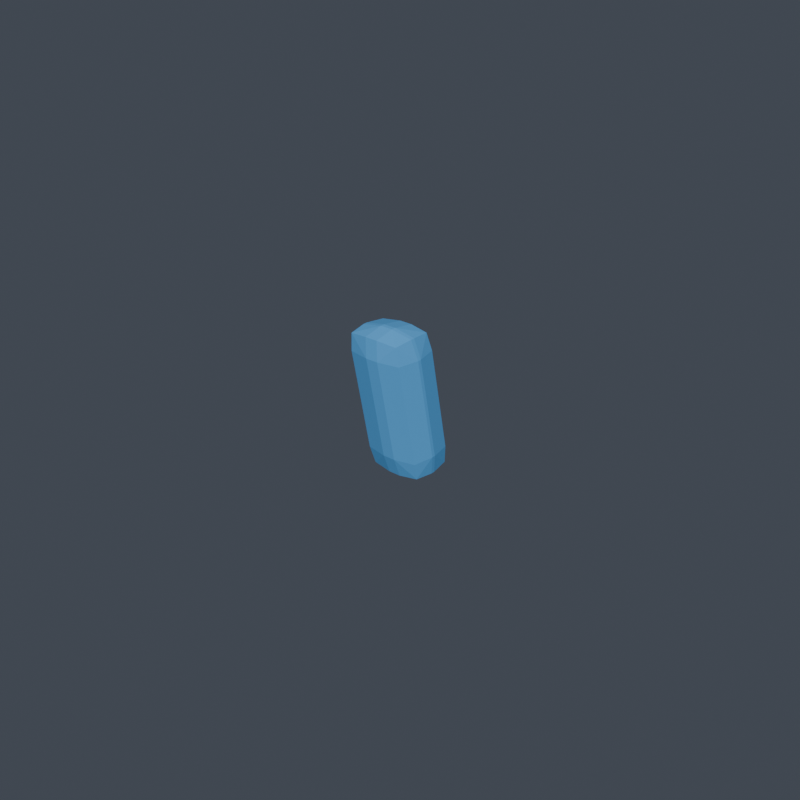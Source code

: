 # Source: left_shoulder__shoulder_fin__winged.blend  (saved by Blender 5.1.30; exported with 4.5.12 LTS)
import bpy
from mathutils import Matrix  # noqa: F401  (used for matrix-valued properties, if any)

bpy.ops.wm.read_factory_settings(use_empty=True)
scene = bpy.context.scene
scene.name = 'Scene'

# ---- collections
col_vrm_body_proxy = bpy.data.collections.new('vrm_body_proxy'); scene.collection.children.link(col_vrm_body_proxy)
col_review_rig = bpy.data.collections.new('review_rig'); scene.collection.children.link(col_review_rig)
col_armor_active = bpy.data.collections.new('armor_active'); scene.collection.children.link(col_armor_active)
col_build_armor_back__rear_core_v001 = bpy.data.collections.new('build_armor_back__rear_core_v001'); scene.collection.children.link(col_build_armor_back__rear_core_v001)
col_build_armor_back__scapula_shell_v001 = bpy.data.collections.new('build_armor_back__scapula_shell_v001'); scene.collection.children.link(col_build_armor_back__scapula_shell_v001)
col_build_armor_back__spine_ridge_v001 = bpy.data.collections.new('build_armor_back__spine_ridge_v001'); scene.collection.children.link(col_build_armor_back__spine_ridge_v001)
col_build_armor_chest__broad_guard_v001 = bpy.data.collections.new('build_armor_chest__broad_guard_v001'); scene.collection.children.link(col_build_armor_chest__broad_guard_v001)
col_build_armor_chest__split_rib_v001 = bpy.data.collections.new('build_armor_chest__split_rib_v001'); scene.collection.children.link(col_build_armor_chest__split_rib_v001)
col_build_armor_chest__v_core_v001 = bpy.data.collections.new('build_armor_chest__v_core_v001'); scene.collection.children.link(col_build_armor_chest__v_core_v001)
col_build_armor_helmet__crest_guardian_v001 = bpy.data.collections.new('build_armor_helmet__crest_guardian_v001'); scene.collection.children.link(col_build_armor_helmet__crest_guardian_v001)
col_build_armor_helmet__heroic_face_v001 = bpy.data.collections.new('build_armor_helmet__heroic_face_v001'); scene.collection.children.link(col_build_armor_helmet__heroic_face_v001)
col_build_armor_helmet__sleek_visor_v001 = bpy.data.collections.new('build_armor_helmet__sleek_visor_v001'); scene.collection.children.link(col_build_armor_helmet__sleek_visor_v001)
col_build_armor_left_boot__ankle_cuff_v001 = bpy.data.collections.new('build_armor_left_boot__ankle_cuff_v001'); scene.collection.children.link(col_build_armor_left_boot__ankle_cuff_v001)
col_build_armor_left_boot__heel_guard_v001 = bpy.data.collections.new('build_armor_left_boot__heel_guard_v001'); scene.collection.children.link(col_build_armor_left_boot__heel_guard_v001)
col_build_armor_left_boot__toe_hero_v001 = bpy.data.collections.new('build_armor_left_boot__toe_hero_v001'); scene.collection.children.link(col_build_armor_left_boot__toe_hero_v001)
col_build_armor_left_shin__knee_trim_v001 = bpy.data.collections.new('build_armor_left_shin__knee_trim_v001'); scene.collection.children.link(col_build_armor_left_shin__knee_trim_v001)
col_build_armor_left_shin__shin_spike_v001 = bpy.data.collections.new('build_armor_left_shin__shin_spike_v001'); scene.collection.children.link(col_build_armor_left_shin__shin_spike_v001)
col_build_armor_left_shin__stream_shin_v001 = bpy.data.collections.new('build_armor_left_shin__stream_shin_v001'); scene.collection.children.link(col_build_armor_left_shin__stream_shin_v001)
col_build_armor_left_shoulder__heavy_guard_v001 = bpy.data.collections.new('build_armor_left_shoulder__heavy_guard_v001'); scene.collection.children.link(col_build_armor_left_shoulder__heavy_guard_v001)
col_build_armor_left_shoulder__sleek_cap_v001 = bpy.data.collections.new('build_armor_left_shoulder__sleek_cap_v001'); scene.collection.children.link(col_build_armor_left_shoulder__sleek_cap_v001)
col_build_armor_left_shoulder__winged_fin_v001 = bpy.data.collections.new('build_armor_left_shoulder__winged_fin_v001'); scene.collection.children.link(col_build_armor_left_shoulder__winged_fin_v001)
col_build_armor_waist__hero_buckle_v001 = bpy.data.collections.new('build_armor_waist__hero_buckle_v001'); scene.collection.children.link(col_build_armor_waist__hero_buckle_v001)
col_build_armor_waist__side_clip_v001 = bpy.data.collections.new('build_armor_waist__side_clip_v001'); scene.collection.children.link(col_build_armor_waist__side_clip_v001)
col_build_armor_waist__wrap_belt_v001 = bpy.data.collections.new('build_armor_waist__wrap_belt_v001'); scene.collection.children.link(col_build_armor_waist__wrap_belt_v001)
col_build_topping_back_rear_core_compact_core_v001 = bpy.data.collections.new('build_topping_back_rear_core_compact_core_v001'); scene.collection.children.link(col_build_topping_back_rear_core_compact_core_v001)
col_build_topping_back_spine_ridge_compact_ridge_v001 = bpy.data.collections.new('build_topping_back_spine_ridge_compact_ridge_v001'); scene.collection.children.link(col_build_topping_back_spine_ridge_compact_ridge_v001)
col_build_topping_chest_chest_core_hero_v_v001 = bpy.data.collections.new('build_topping_chest_chest_core_hero_v_v001'); scene.collection.children.link(col_build_topping_chest_chest_core_hero_v_v001)
col_build_topping_chest_rib_trim_rib_stripe_v001 = bpy.data.collections.new('build_topping_chest_rib_trim_rib_stripe_v001'); scene.collection.children.link(col_build_topping_chest_rib_trim_rib_stripe_v001)
col_build_topping_helmet_crest_short_crest_v001 = bpy.data.collections.new('build_topping_helmet_crest_short_crest_v001'); scene.collection.children.link(col_build_topping_helmet_crest_short_crest_v001)
col_build_topping_helmet_visor_trim_slit_glow_v001 = bpy.data.collections.new('build_topping_helmet_visor_trim_slit_glow_v001'); scene.collection.children.link(col_build_topping_helmet_visor_trim_slit_glow_v001)
col_build_topping_left_shin_ankle_cuff_trim_cuff_v001 = bpy.data.collections.new('build_topping_left_shin_ankle_cuff_trim_cuff_v001'); scene.collection.children.link(col_build_topping_left_shin_ankle_cuff_trim_cuff_v001)
col_build_topping_left_shin_shin_spike_narrow_spike_v001 = bpy.data.collections.new('build_topping_left_shin_shin_spike_narrow_spike_v001'); scene.collection.children.link(col_build_topping_left_shin_shin_spike_narrow_spike_v001)
col_build_topping_left_shoulder_edge_trim_lip_v001 = bpy.data.collections.new('build_topping_left_shoulder_edge_trim_lip_v001'); scene.collection.children.link(col_build_topping_left_shoulder_edge_trim_lip_v001)
col_build_topping_left_shoulder_shoulder_fin_winged_v001 = bpy.data.collections.new('build_topping_left_shoulder_shoulder_fin_winged_v001'); scene.collection.children.link(col_build_topping_left_shoulder_shoulder_fin_winged_v001)
col_build_topping_right_shin_ankle_cuff_trim_cuff_v001 = bpy.data.collections.new('build_topping_right_shin_ankle_cuff_trim_cuff_v001'); scene.collection.children.link(col_build_topping_right_shin_ankle_cuff_trim_cuff_v001)
col_build_topping_right_shin_shin_spike_narrow_spike_v001 = bpy.data.collections.new('build_topping_right_shin_shin_spike_narrow_spike_v001'); scene.collection.children.link(col_build_topping_right_shin_shin_spike_narrow_spike_v001)
col_build_topping_right_shoulder_edge_trim_lip_v001 = bpy.data.collections.new('build_topping_right_shoulder_edge_trim_lip_v001'); scene.collection.children.link(col_build_topping_right_shoulder_edge_trim_lip_v001)
col_build_topping_right_shoulder_shoulder_fin_winged_v001 = bpy.data.collections.new('build_topping_right_shoulder_shoulder_fin_winged_v001'); scene.collection.children.link(col_build_topping_right_shoulder_shoulder_fin_winged_v001)
col_build_topping_waist_belt_buckle_driver_lo_v001 = bpy.data.collections.new('build_topping_waist_belt_buckle_driver_lo_v001'); scene.collection.children.link(col_build_topping_waist_belt_buckle_driver_lo_v001)
col_build_topping_waist_side_clip_runner_clip_v001 = bpy.data.collections.new('build_topping_waist_side_clip_runner_clip_v001'); scene.collection.children.link(col_build_topping_waist_side_clip_runner_clip_v001)

# ---- materials (node trees are filled in below, after node groups)
mat_armor_accent = bpy.data.materials.new('armor_accent')

# ---- material node trees
mat_armor_accent.use_nodes = True; mat_armor_accent.node_tree.nodes.clear()
_N = mat_armor_accent.node_tree.nodes; _L = mat_armor_accent.node_tree.links
n0 = _N.new('ShaderNodeOutputMaterial'); n0.name = 'マテリアル出力'; n0.location = (0, 0)
n1 = _N.new('ShaderNodeBsdfPrincipled'); n1.name = 'プリンシプルBSDF'; n1.location = (0, 0)
n1.inputs[0].default_value = (0.1059, 0.4353, 0.8784, 1.0)
_L.new(n1.outputs[0], n0.inputs[0])
n0.is_active_output = True

# ---- world
world_world = bpy.data.worlds.new('World'); scene.world = world_world
world_world.use_nodes = True; world_world.node_tree.nodes.clear()
_N = world_world.node_tree.nodes; _L = world_world.node_tree.links
n0 = _N.new('ShaderNodeOutputWorld'); n0.name = 'World Output'; n0.location = (200, 100)
n1 = _N.new('ShaderNodeBackground'); n1.name = 'Background'; n1.location = (-200, 100)
n1.inputs[0].default_value = (0.06, 0.07, 0.09, 1.0)
_L.new(n1.outputs[0], n0.inputs[0])
n0.is_active_output = True
world_world.color = (0.05088, 0.05088, 0.05088)
world_world.sun_shadow_jitter_overblur = 0.0

# ---- meshes
me_armor_topping_left_shoulder_shoulder_fin_winged_v001_v001 = bpy.data.meshes.new('armor_topping_left_shoulder_shoulder_fin_winged_v001_v001')
me_armor_topping_left_shoulder_shoulder_fin_winged_v001_v001.from_pydata([(0.058, -0.09289, -0.01717), (0.058, -0.09925, -0.025), (0.05, -0.1011, -0.017), (0.058, -0.09275, -0.02378), (0.05197, -0.09365, -0.02305), (0.05131, -0.09962, -0.02364), (0.05131, -0.09431, -0.01709), (0.058, -0.1007, -0.025), (0.058, -0.1104, -0.01717), (0.05, -0.1023, -0.017), (0.058, -0.1078, -0.02378), (0.05197, -0.1072, -0.02305), (0.05131, -0.109, -0.01709), (0.05131, -0.1009, -0.02364), (0.058, -0.1001, 0.01717), (0.05, -0.1082, 0.017), (0.058, -0.1098, 0.025), (0.05131, -0.1015, 0.01709), (0.05197, -0.1033, 0.02305), (0.05131, -0.1096, 0.02364), (0.058, -0.1027, 0.02378), (0.058, -0.1176, 0.01717), (0.058, -0.1112, 0.025), (0.05, -0.1094, 0.017), (0.058, -0.1177, 0.02378), (0.05197, -0.1168, 0.02305), (0.05131, -0.1109, 0.02364), (0.05131, -0.1162, 0.01709), (0.062, -0.09289, -0.01717), (0.07, -0.1011, -0.017), (0.062, -0.09925, -0.025), (0.06869, -0.09431, -0.01709), (0.06803, -0.09365, -0.02305), (0.06869, -0.09962, -0.02364), (0.062, -0.09275, -0.02378), (0.062, -0.1104, -0.01717), (0.062, -0.1007, -0.025), (0.07, -0.1023, -0.017), (0.062, -0.1078, -0.02378), (0.06803, -0.1072, -0.02305), (0.06869, -0.1009, -0.02364), (0.06869, -0.109, -0.01709), (0.062, -0.1001, 0.01717), (0.062, -0.1098, 0.025), (0.07, -0.1082, 0.017), (0.062, -0.1027, 0.02378), (0.06803, -0.1033, 0.02305), (0.06869, -0.1096, 0.02364), (0.06869, -0.1015, 0.01709), (0.062, -0.1176, 0.01717), (0.07, -0.1094, 0.017), (0.062, -0.1112, 0.025), (0.06869, -0.1162, 0.01709), (0.06803, -0.1168, 0.02305), (0.06869, -0.1109, 0.02364), (0.062, -0.1177, 0.02378)], [], [(0, 3, 4, 6), (1, 5, 4, 3), (2, 6, 4, 5), (7, 10, 11, 13), (8, 12, 11, 10), (9, 13, 11, 12), (14, 17, 18, 20), (15, 19, 18, 17), (16, 20, 18, 19), (21, 24, 25, 27), (22, 26, 25, 24), (23, 27, 25, 26), (28, 31, 32, 34), (29, 33, 32, 31), (30, 34, 32, 33), (35, 38, 39, 41), (36, 40, 39, 38), (37, 41, 39, 40), (42, 45, 46, 48), (43, 47, 46, 45), (44, 48, 46, 47), (49, 52, 53, 55), (50, 54, 53, 52), (51, 55, 53, 54), (14, 0, 6, 17), (17, 6, 2, 15), (1, 7, 13, 5), (5, 13, 9, 2), (8, 21, 27, 12), (12, 27, 23, 9), (22, 16, 19, 26), (26, 19, 15, 23), (42, 14, 20, 45), (45, 20, 16, 43), (21, 49, 55, 24), (24, 55, 51, 22), (50, 44, 47, 54), (54, 47, 43, 51), (28, 42, 48, 31), (31, 48, 44, 29), (49, 35, 41, 52), (52, 41, 37, 50), (36, 30, 33, 40), (40, 33, 29, 37), (0, 28, 34, 3), (3, 34, 30, 1), (35, 8, 10, 38), (38, 10, 7, 36), (14, 42, 28, 0), (2, 9, 23, 15), (30, 36, 7, 1), (49, 21, 8, 35), (16, 22, 51, 43), (44, 50, 37, 29)])
_uv = me_armor_topping_left_shoulder_shoulder_fin_winged_v001_v001.uv_layers.new(name='UVマップ')
_uv.uv.foreach_set('vector', [0.649, 0.6233, 0.7488, 0.6233, 0.7351, 0.7158, 0.6434, 0.726, 0.8558, 0.4579, 0.8615, 0.5607, 0.7698, 0.5505, 0.7561, 0.4579, 0.1166, 0.3513, 0.09391, 0.4532, 0.002211, 0.4442, 0.01227, 0.3526, 0.8789, 0.4579, 0.9864, 0.4579, 0.9773, 0.5505, 0.8818, 0.5607, 0.6413, 0.8336, 0.6443, 0.7309, 0.7397, 0.7411, 0.7488, 0.8336, 0.1203, 0.334, 0.01646, 0.3327, 0.04486, 0.2412, 0.1403, 0.2322, 0.1104, 0.6233, 0.1074, 0.726, 0.01193, 0.7158, 0.002827, 0.6233, 0.65, 0.3513, 0.7538, 0.3526, 0.7254, 0.4442, 0.6299, 0.4532, 0.8694, 0.7354, 0.9769, 0.7354, 0.9678, 0.828, 0.8723, 0.8381, 0.1026, 0.8336, 0.002827, 0.8336, 0.01654, 0.7411, 0.1083, 0.7309, 0.8463, 0.7354, 0.852, 0.8381, 0.7603, 0.828, 0.7466, 0.7354, 0.6536, 0.334, 0.6763, 0.2322, 0.768, 0.2412, 0.758, 0.3327, 0.649, 0.5619, 0.6434, 0.4591, 0.7351, 0.4693, 0.7488, 0.5619, 0.1166, 0.1041, 0.01227, 0.1028, 0.002211, 0.01118, 0.09391, 0.002211, 0.8558, 0.3965, 0.7561, 0.3965, 0.7698, 0.3039, 0.8615, 0.2938, 0.6413, 0.895, 0.7488, 0.895, 0.7397, 0.9876, 0.6443, 0.9978, 0.8789, 0.3965, 0.8818, 0.2938, 0.9773, 0.3039, 0.9864, 0.3965, 0.1203, 0.1214, 0.1403, 0.2232, 0.04486, 0.2143, 0.01646, 0.1227, 0.1104, 0.5619, 0.002827, 0.5619, 0.01193, 0.4693, 0.1074, 0.4591, 0.8694, 0.674, 0.8723, 0.5712, 0.9678, 0.5814, 0.9769, 0.674, 0.65, 0.1041, 0.6299, 0.002211, 0.7254, 0.01118, 0.7538, 0.1028, 0.1026, 0.895, 0.1083, 0.9978, 0.01654, 0.9876, 0.002827, 0.895, 0.6536, 0.1214, 0.758, 0.1227, 0.768, 0.2143, 0.6763, 0.2232, 0.8463, 0.674, 0.7466, 0.674, 0.7603, 0.5814, 0.852, 0.5712, 0.1104, 0.6233, 0.649, 0.6233, 0.6434, 0.726, 0.1074, 0.726, 0.6299, 0.4532, 0.09391, 0.4532, 0.1166, 0.3513, 0.65, 0.3513, 0.8558, 0.4579, 0.8789, 0.4579, 0.8818, 0.5607, 0.8615, 0.5607, 0.01227, 0.3526, 0.01646, 0.3327, 0.1203, 0.334, 0.1166, 0.3513, 0.6413, 0.8336, 0.1026, 0.8336, 0.1083, 0.7309, 0.6443, 0.7309, 0.1403, 0.2322, 0.6763, 0.2322, 0.6536, 0.334, 0.1203, 0.334, 0.8463, 0.7354, 0.8694, 0.7354, 0.8723, 0.8381, 0.852, 0.8381, 0.758, 0.3327, 0.7538, 0.3526, 0.65, 0.3513, 0.6536, 0.334, 0.1104, 0.5619, 0.1104, 0.6233, 0.002827, 0.6233, 0.002827, 0.5619, 0.9769, 0.674, 0.9769, 0.7354, 0.8694, 0.7354, 0.8694, 0.674, 0.1026, 0.8336, 0.1026, 0.895, 0.002827, 0.895, 0.002827, 0.8336, 0.7466, 0.7354, 0.7466, 0.674, 0.8463, 0.674, 0.8463, 0.7354, 0.6536, 0.1214, 0.65, 0.1041, 0.7538, 0.1028, 0.758, 0.1227, 0.852, 0.5712, 0.8723, 0.5712, 0.8694, 0.674, 0.8463, 0.674, 0.649, 0.5619, 0.1104, 0.5619, 0.1074, 0.4591, 0.6434, 0.4591, 0.09391, 0.002211, 0.6299, 0.002211, 0.65, 0.1041, 0.1166, 0.1041, 0.1026, 0.895, 0.6413, 0.895, 0.6443, 0.9978, 0.1083, 0.9978, 0.6763, 0.2232, 0.1403, 0.2232, 0.1203, 0.1214, 0.6536, 0.1214, 0.8789, 0.3965, 0.8558, 0.3965, 0.8615, 0.2938, 0.8818, 0.2938, 0.01646, 0.1227, 0.01227, 0.1028, 0.1166, 0.1041, 0.1203, 0.1214, 0.649, 0.6233, 0.649, 0.5619, 0.7488, 0.5619, 0.7488, 0.6233, 0.7561, 0.4579, 0.7561, 0.3965, 0.8558, 0.3965, 0.8558, 0.4579, 0.6413, 0.895, 0.6413, 0.8336, 0.7488, 0.8336, 0.7488, 0.895, 0.9864, 0.3965, 0.9864, 0.4579, 0.8789, 0.4579, 0.8789, 0.3965, 0.1104, 0.6233, 0.1104, 0.5619, 0.649, 0.5619, 0.649, 0.6233, 0.1166, 0.3513, 0.1203, 0.334, 0.6536, 0.334, 0.65, 0.3513, 0.8558, 0.3965, 0.8789, 0.3965, 0.8789, 0.4579, 0.8558, 0.4579, 0.1026, 0.895, 0.1026, 0.8336, 0.6413, 0.8336, 0.6413, 0.895, 0.8694, 0.7354, 0.8463, 0.7354, 0.8463, 0.674, 0.8694, 0.674, 0.65, 0.1041, 0.6536, 0.1214, 0.1203, 0.1214, 0.1166, 0.1041])
me_armor_topping_left_shoulder_shoulder_fin_winged_v001_v001.materials.append(mat_armor_accent)
me_armor_topping_left_shoulder_shoulder_fin_winged_v001_v001.update()

# ---- objects
ob_armor_topping_left_shoulder_shoulder_fin_winged_v001_v001 = bpy.data.objects.new('armor_topping_left_shoulder_shoulder_fin_winged_v001_v001', me_armor_topping_left_shoulder_shoulder_fin_winged_v001_v001)

# ---- transforms, parenting, visibility, modifiers, constraints
ob_armor_topping_left_shoulder_shoulder_fin_winged_v001_v001.location = (0.0, 0.0, 0.0)

# ---- collection membership
col_build_topping_left_shoulder_shoulder_fin_winged_v001.objects.link(ob_armor_topping_left_shoulder_shoulder_fin_winged_v001_v001)

# ---- scene / render settings (as saved in the file)
scene.frame_start = 1; scene.frame_end = 250; scene.frame_set(1)
scene.render.engine = 'BLENDER_EEVEE_NEXT'
scene.render.resolution_x = 1024
scene.render.resolution_y = 1024
scene.render.bake_bias = 0.0
scene.render.bake_samples = 0
scene.cycles.sampling_pattern = 'TABULATED_SOBOL'
scene.eevee.use_volume_custom_range = False
bpy.context.view_layer.update()

# ---- added for rendering (the .blend has no active camera and no usable light): camera, sun
cam_auto = bpy.data.cameras.new('AutoCamera')
cam_auto.lens = 50.0
cam_auto.sensor_width = 36.0
cam_auto.clip_end = 1000.0
ob_auto_camera = bpy.data.objects.new('AutoCamera', cam_auto)
scene.collection.objects.link(ob_auto_camera)
ob_auto_camera.location = (0.245045, -0.327304, 0.148036)
ob_auto_camera.rotation_euler = (1.09748, -7.21219e-08, 0.694738)
scene.camera = ob_auto_camera
light_auto_sun = bpy.data.lights.new('AutoSun', 'SUN')
light_auto_sun.energy = 3.0
light_auto_sun.angle = 0.0523599
ob_auto_sun = bpy.data.objects.new('AutoSun', light_auto_sun)
scene.collection.objects.link(ob_auto_sun)
ob_auto_sun.rotation_euler = (0.872665, 0.174533, 0.523599)
bpy.context.view_layer.update()
